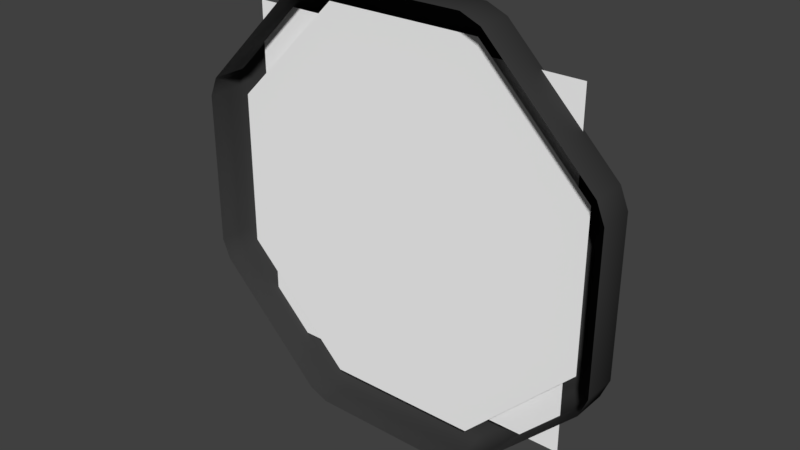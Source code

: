 # Source: icon.blend  (saved by Blender 2.78.0; exported with 4.5.12 LTS)
import bpy
from mathutils import Matrix  # noqa: F401  (used for matrix-valued properties, if any)

bpy.ops.wm.read_factory_settings(use_empty=True)
scene = bpy.context.scene
scene.name = 'Scene'

# ---- collections
col_collection_1 = bpy.data.collections.new('Collection 1'); scene.collection.children.link(col_collection_1)

# ---- materials (node trees are filled in below, after node groups)
mat_icon = bpy.data.materials.new('Icon')
mat_icon.alpha_threshold = 0.0
mat_icon.use_transparent_shadow = False
mat_icon.diffuse_color = (1.0, 1.0, 1.0, 1.0)
mat_icon.specular_color = (0.0, 0.0, 0.0)
mat_icon.roughness = 0.5
mat_frame = bpy.data.materials.new('Frame')
mat_frame.alpha_threshold = 0.0
mat_frame.use_transparent_shadow = False
mat_frame.diffuse_color = (0.04445, 0.04445, 0.04445, 1.0)
mat_frame.specular_color = (0.2079, 0.2079, 0.2079)
mat_frame.roughness = 0.5
mat_body = bpy.data.materials.new('Body')
mat_body.alpha_threshold = 0.0
mat_body.use_transparent_shadow = False
mat_body.diffuse_color = (1.0, 1.0, 1.0, 1.0)
mat_body.specular_color = (0.0, 0.0, 0.0)
mat_body.roughness = 0.5
mat_body.line_color = (0.0, 0.0, 0.0, 1.0)

# ---- material node trees

# ---- world
world_world = bpy.data.worlds.new('World'); scene.world = world_world
world_world.color = (0.05088, 0.05088, 0.05088)
world_world.use_sun_shadow = False
world_world.sun_shadow_jitter_overblur = 0.0
world_world.cycles.sampling_method = 'MANUAL'

# ---- meshes
me_circle_002 = bpy.data.meshes.new('Circle.002')
me_circle_002.from_pydata([(0.5001, 0.02707, 0.5001), (0.5001, 0.02707, -0.5001), (-0.5001, 0.02707, -0.5001), (-0.5001, 0.02707, 0.5001)], [], [(1, 2, 3, 0)])
_uv = me_circle_002.uv_layers.new(name='UVMap')
_uv.uv.foreach_set('vector', [9.998e-05, 0.0001001, 0.9999, 9.998e-05, 0.9999, 0.9999, 0.0001001, 0.9999])
me_circle_002.materials.append(mat_icon)
me_circle_002.use_remesh_preserve_volume = False
me_circle_002.use_remesh_preserve_attributes = False
me_circle_002.use_mirror_vertex_groups = False
me_circle_002.update()
me_circle_001 = bpy.data.meshes.new('Circle.001')
me_circle_001.from_pydata([(-0.5507, -1.794e-07, -0.2281), (-0.5507, -1.794e-07, 0.2281), (-0.2281, -7.432e-08, 0.5507), (0.2281, 7.432e-08, 0.5507), (0.5507, 1.794e-07, 0.2281), (0.0, 0.0, 0.0), (0.5507, 1.794e-07, -0.2281), (-0.2281, -7.432e-08, -0.5507), (0.2281, 7.432e-08, -0.5507), (0.2449, 0.06767, 0.5913), (0.2251, 0.03383, 0.6251), (0.2829, 0.03383, 0.6012), (0.6012, 0.03383, 0.2829), (0.6251, 0.03383, 0.2251), (0.5913, 0.06767, 0.2449), (0.6251, 0.03383, -0.2251), (0.6012, 0.03383, -0.2829), (0.5913, 0.06767, -0.2449), (0.2829, 0.03383, -0.6012), (0.2251, 0.03383, -0.6251), (0.2449, 0.06767, -0.5913), (-0.2251, 0.03383, -0.6251), (-0.2829, 0.03383, -0.6012), (-0.2449, 0.06767, -0.5913), (-0.6012, 0.03383, -0.2829), (-0.6251, 0.03383, -0.2251), (-0.5913, 0.06767, -0.2449), (-0.6251, 0.03383, 0.2251), (-0.6012, 0.03383, 0.2829), (-0.5913, 0.06767, 0.2449), (-0.2829, 0.03383, 0.6012), (-0.2251, 0.03383, 0.6251), (-0.2449, 0.06767, 0.5913), (0.2829, -0.06767, 0.6012), (0.2251, -0.06767, 0.6251), (0.6251, -0.06767, 0.2251), (0.6012, -0.06767, 0.2829), (0.6012, -0.06767, -0.2829), (0.6251, -0.06767, -0.2251), (0.2251, -0.06767, -0.6251), (0.2829, -0.06767, -0.6012), (-0.2829, -0.06767, -0.6012), (-0.2251, -0.06767, -0.6251), (-0.6251, -0.06767, -0.2251), (-0.6012, -0.06767, -0.2829), (-0.6012, -0.06767, 0.2829), (-0.6251, -0.06767, 0.2251), (-0.2251, -0.06767, 0.6251), (-0.2829, -0.06767, 0.6012), (0.2311, 0.03383, 0.4762), (0.1733, 0.03383, 0.5001), (0.2212, 0.06767, 0.534), (0.4762, 0.03383, 0.2311), (0.534, 0.06767, 0.2212), (0.5001, 0.03383, 0.1733), (0.5001, 0.03383, -0.1733), (0.534, 0.06767, -0.2212), (0.4762, 0.03383, -0.2311), (0.2311, 0.03383, -0.4762), (0.2212, 0.06767, -0.534), (0.1733, 0.03383, -0.5001), (-0.1733, 0.03383, -0.5001), (-0.2212, 0.06767, -0.534), (-0.2311, 0.03383, -0.4762), (-0.4762, 0.03383, -0.2311), (-0.534, 0.06767, -0.2212), (-0.5001, 0.03383, -0.1733), (-0.5001, 0.03383, 0.1733), (-0.534, 0.06767, 0.2212), (-0.4762, 0.03383, 0.2311), (-0.2311, 0.03383, 0.4762), (-0.2212, 0.06767, 0.534), (-0.1733, 0.03383, 0.5001), (0.1733, 5.648e-08, 0.5001), (0.2311, 7.53e-08, 0.4762), (0.4762, 1.552e-07, 0.2311), (0.5001, 1.613e-07, 0.1733), (0.5001, 1.444e-07, -0.1733), (0.4762, 1.342e-07, -0.2311), (0.2311, 4.587e-08, -0.4762), (0.1733, 2.623e-08, -0.5001), (-0.1733, -8.672e-08, -0.5001), (-0.2311, -1.047e-07, -0.4762), (-0.4762, -1.762e-07, -0.2311), (-0.5001, -1.815e-07, -0.1733), (-0.5001, -1.646e-07, 0.1733), (-0.4762, -1.552e-07, 0.2311), (-0.2311, -7.53e-08, 0.4762), (-0.1733, -5.648e-08, 0.5001)], [], [(2, 3, 5), (8, 7, 5), (6, 8, 5), (1, 2, 5), (3, 4, 5), (0, 5, 7), (6, 5, 4), (1, 5, 0), (49, 52, 75, 74), (26, 29, 68, 65), (20, 23, 62, 59), (32, 9, 51, 71), (12, 11, 33, 36), (29, 32, 71, 68), (23, 26, 65, 62), (17, 20, 59, 56), (30, 28, 45, 48), (24, 22, 41, 44), (18, 16, 37, 40), (10, 31, 47, 34), (14, 17, 56, 53), (27, 25, 43, 46), (21, 19, 39, 42), (15, 13, 35, 38), (66, 67, 85, 84), (60, 61, 81, 80), (72, 50, 73, 88), (54, 55, 77, 76), (69, 70, 87, 86), (63, 64, 83, 82), (57, 58, 79, 78), (9, 10, 11), (12, 13, 14), (15, 16, 17), (18, 19, 20), (21, 22, 23), (24, 25, 26), (27, 28, 29), (30, 31, 32), (49, 50, 51), (52, 53, 54), (55, 56, 57), (58, 59, 60), (61, 62, 63), (64, 65, 66), (67, 68, 69), (70, 71, 72), (14, 9, 11, 12), (17, 14, 13, 15), (20, 17, 16, 18), (23, 20, 19, 21), (26, 23, 22, 24), (29, 26, 25, 27), (32, 29, 28, 30), (9, 32, 31, 10), (27, 46, 45, 28), (47, 31, 30, 48), (21, 42, 41, 22), (43, 25, 24, 44), (15, 38, 37, 16), (39, 19, 18, 40), (10, 34, 33, 11), (35, 13, 12, 36), (52, 49, 51, 53), (55, 54, 53, 56), (58, 57, 56, 59), (61, 60, 59, 62), (64, 63, 62, 65), (67, 66, 65, 68), (70, 69, 68, 71), (50, 72, 71, 51), (66, 84, 83, 64), (81, 61, 63, 82), (60, 80, 79, 58), (77, 55, 57, 78), (54, 76, 75, 52), (73, 50, 49, 74), (87, 70, 72, 88), (69, 86, 85, 67), (9, 14, 53, 51)])
me_circle_001.polygons.foreach_set('use_smooth', [0, 0, 0, 0, 0, 0, 0, 0, 1, 1, 1, 1, 1, 1, 1, 1, 1, 1, 1, 1, 1, 1, 1, 1, 1, 1, 1, 1, 1, 1, 1, 1, 1, 1, 1, 1, 1, 1, 1, 1, 1, 1, 1, 1, 1, 1, 1, 1, 1, 1, 1, 1, 1, 1, 1, 1, 1, 1, 1, 1, 1, 1, 1, 1, 1, 1, 1, 1, 1, 1, 1, 1, 1, 1, 1, 1, 1, 1, 1, 1])
me_circle_001.polygons.foreach_set('material_index', [1, 1, 1, 1, 1, 1, 1, 1, 0, 0, 0, 0, 0, 0, 0, 0, 0, 0, 0, 0, 0, 0, 0, 0, 0, 0, 0, 0, 0, 0, 0, 0, 0, 0, 0, 0, 0, 0, 0, 0, 0, 0, 0, 0, 0, 0, 0, 0, 0, 0, 0, 0, 0, 0, 0, 0, 0, 0, 0, 0, 0, 0, 0, 0, 0, 0, 0, 0, 0, 0, 0, 0, 0, 0, 0, 0, 0, 0, 0, 0])
me_circle_001.materials.append(mat_frame)
me_circle_001.materials.append(mat_body)
me_circle_001.use_remesh_preserve_volume = False
me_circle_001.use_remesh_preserve_attributes = False
me_circle_001.use_mirror_vertex_groups = False
me_circle_001.update()

# ---- objects
ob_icon = bpy.data.objects.new('Icon', me_circle_002)
ob_frame = bpy.data.objects.new('Frame', me_circle_001)

# ---- transforms, parenting, visibility, modifiers, constraints
ob_icon.location = (0.0, 0.0, 0.0)
ob_icon.hide_viewport = True
ob_icon.lineart.crease_threshold = 0.0
ob_frame.location = (0.0, 0.0, 0.0)
ob_frame.lineart.crease_threshold = 0.0

# ---- collection membership
col_collection_1.objects.link(ob_icon)
col_collection_1.objects.link(ob_frame)

# ---- scene / render settings (as saved in the file)
scene.frame_start = 1; scene.frame_end = 250; scene.frame_set(1)
scene.render.engine = 'BLENDER_EEVEE_NEXT'
scene.render.resolution_percentage = 50
scene.render.dither_intensity = 0.0
scene.cycles.use_denoising = False
scene.cycles.samples = 128
scene.cycles.sampling_pattern = 'TABULATED_SOBOL'
scene.cycles.light_sampling_threshold = 0.0
scene.cycles.use_adaptive_sampling = False
scene.cycles.use_light_tree = False
scene.cycles.blur_glossy = 0.0
scene.cycles.sample_clamp_indirect = 0.0
scene.view_settings.view_transform = 'Standard'
bpy.context.view_layer.update()

# ---- added for rendering (the .blend has no active camera and no usable light): camera, sun
cam_auto = bpy.data.cameras.new('AutoCamera')
cam_auto.lens = 50.0
cam_auto.sensor_width = 36.0
cam_auto.clip_end = 1000.0
ob_auto_camera = bpy.data.objects.new('AutoCamera', cam_auto)
scene.collection.objects.link(ob_auto_camera)
ob_auto_camera.location = (1.64075, -1.9689, 1.3126)
ob_auto_camera.rotation_euler = (1.09748, -7.21219e-08, 0.694738)
scene.camera = ob_auto_camera
light_auto_sun = bpy.data.lights.new('AutoSun', 'SUN')
light_auto_sun.energy = 3.0
light_auto_sun.angle = 0.0523599
ob_auto_sun = bpy.data.objects.new('AutoSun', light_auto_sun)
scene.collection.objects.link(ob_auto_sun)
ob_auto_sun.rotation_euler = (0.872665, 0.174533, 0.523599)
bpy.context.view_layer.update()
